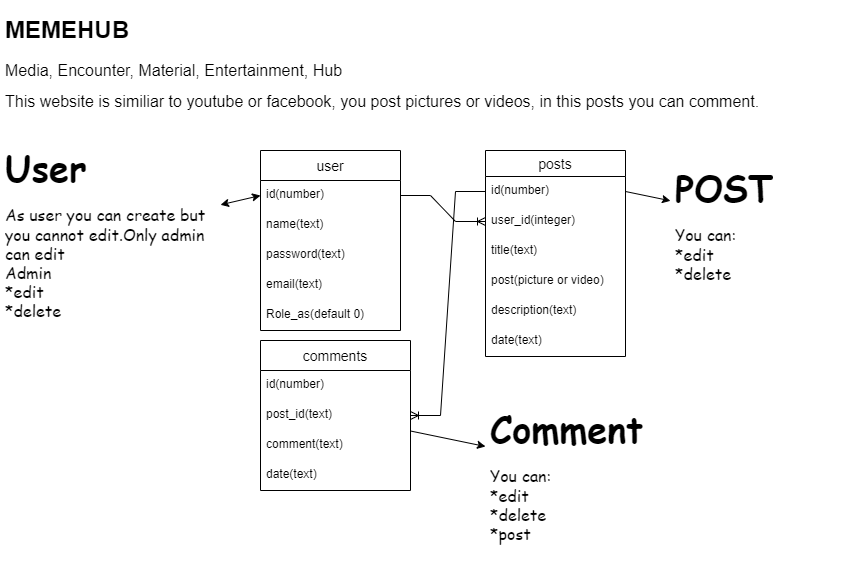

The diagram above was exported from draw.io. Its source (the exported page's mxGraphModel, read from the mxfile embedded in the PNG):
<mxGraphModel dx="2326" dy="2669" grid="1" gridSize="10" guides="1" tooltips="1" connect="1" arrows="1" fold="1" page="1" pageScale="1" pageWidth="850" pageHeight="2000" math="0" shadow="0">
  <root>
    <mxCell id="0" />
    <mxCell id="1" parent="0" />
    <mxCell id="iXM1GSCA5U_NIvhOGnTC-18" value="posts" style="swimlane;fontStyle=0;childLayout=stackLayout;horizontal=1;startSize=26;horizontalStack=0;resizeParent=1;resizeParentMax=0;resizeLast=0;collapsible=1;marginBottom=0;align=center;fontSize=14;" parent="1" vertex="1">
      <mxGeometry x="355" y="140" width="140" height="206" as="geometry" />
    </mxCell>
    <mxCell id="iXM1GSCA5U_NIvhOGnTC-19" value="id(number)" style="text;strokeColor=none;fillColor=none;spacingLeft=4;spacingRight=4;overflow=hidden;rotatable=0;points=[[0,0.5],[1,0.5]];portConstraint=eastwest;fontSize=12;" parent="iXM1GSCA5U_NIvhOGnTC-18" vertex="1">
      <mxGeometry y="26" width="140" height="30" as="geometry" />
    </mxCell>
    <mxCell id="iXM1GSCA5U_NIvhOGnTC-20" value="user_id(integer)" style="text;strokeColor=none;fillColor=none;spacingLeft=4;spacingRight=4;overflow=hidden;rotatable=0;points=[[0,0.5],[1,0.5]];portConstraint=eastwest;fontSize=12;" parent="iXM1GSCA5U_NIvhOGnTC-18" vertex="1">
      <mxGeometry y="56" width="140" height="30" as="geometry" />
    </mxCell>
    <mxCell id="iXM1GSCA5U_NIvhOGnTC-21" value="title(text)" style="text;strokeColor=none;fillColor=none;spacingLeft=4;spacingRight=4;overflow=hidden;rotatable=0;points=[[0,0.5],[1,0.5]];portConstraint=eastwest;fontSize=12;" parent="iXM1GSCA5U_NIvhOGnTC-18" vertex="1">
      <mxGeometry y="86" width="140" height="30" as="geometry" />
    </mxCell>
    <mxCell id="iXM1GSCA5U_NIvhOGnTC-75" value="post(picture or video)" style="text;strokeColor=none;fillColor=none;spacingLeft=4;spacingRight=4;overflow=hidden;rotatable=0;points=[[0,0.5],[1,0.5]];portConstraint=eastwest;fontSize=12;" parent="iXM1GSCA5U_NIvhOGnTC-18" vertex="1">
      <mxGeometry y="116" width="140" height="30" as="geometry" />
    </mxCell>
    <mxCell id="H01jN8ltXro0p7bD0dmX-37" value="description(text)" style="text;strokeColor=none;fillColor=none;spacingLeft=4;spacingRight=4;overflow=hidden;rotatable=0;points=[[0,0.5],[1,0.5]];portConstraint=eastwest;fontSize=12;" parent="iXM1GSCA5U_NIvhOGnTC-18" vertex="1">
      <mxGeometry y="146" width="140" height="30" as="geometry" />
    </mxCell>
    <mxCell id="JjwdguXVhLXf6FREF6zB-13" value="date(text)" style="text;strokeColor=none;fillColor=none;spacingLeft=4;spacingRight=4;overflow=hidden;rotatable=0;points=[[0,0.5],[1,0.5]];portConstraint=eastwest;fontSize=12;" parent="iXM1GSCA5U_NIvhOGnTC-18" vertex="1">
      <mxGeometry y="176" width="140" height="30" as="geometry" />
    </mxCell>
    <mxCell id="iXM1GSCA5U_NIvhOGnTC-30" value="user" style="swimlane;fontStyle=0;childLayout=stackLayout;horizontal=1;startSize=30;horizontalStack=0;resizeParent=1;resizeParentMax=0;resizeLast=0;collapsible=1;marginBottom=0;align=center;fontSize=14;" parent="1" vertex="1">
      <mxGeometry x="130" y="140" width="140" height="180" as="geometry" />
    </mxCell>
    <mxCell id="iXM1GSCA5U_NIvhOGnTC-31" value="id(number)" style="text;strokeColor=none;fillColor=none;spacingLeft=4;spacingRight=4;overflow=hidden;rotatable=0;points=[[0,0.5],[1,0.5]];portConstraint=eastwest;fontSize=12;" parent="iXM1GSCA5U_NIvhOGnTC-30" vertex="1">
      <mxGeometry y="30" width="140" height="30" as="geometry" />
    </mxCell>
    <mxCell id="iXM1GSCA5U_NIvhOGnTC-32" value="name(text)" style="text;strokeColor=none;fillColor=none;spacingLeft=4;spacingRight=4;overflow=hidden;rotatable=0;points=[[0,0.5],[1,0.5]];portConstraint=eastwest;fontSize=12;" parent="iXM1GSCA5U_NIvhOGnTC-30" vertex="1">
      <mxGeometry y="60" width="140" height="30" as="geometry" />
    </mxCell>
    <mxCell id="JjwdguXVhLXf6FREF6zB-10" value="password(text)" style="text;strokeColor=none;fillColor=none;spacingLeft=4;spacingRight=4;overflow=hidden;rotatable=0;points=[[0,0.5],[1,0.5]];portConstraint=eastwest;fontSize=12;" parent="iXM1GSCA5U_NIvhOGnTC-30" vertex="1">
      <mxGeometry y="90" width="140" height="30" as="geometry" />
    </mxCell>
    <mxCell id="JjwdguXVhLXf6FREF6zB-11" value="email(text)" style="text;strokeColor=none;fillColor=none;spacingLeft=4;spacingRight=4;overflow=hidden;rotatable=0;points=[[0,0.5],[1,0.5]];portConstraint=eastwest;fontSize=12;" parent="iXM1GSCA5U_NIvhOGnTC-30" vertex="1">
      <mxGeometry y="120" width="140" height="30" as="geometry" />
    </mxCell>
    <mxCell id="JjwdguXVhLXf6FREF6zB-12" value="Role_as(default 0)" style="text;strokeColor=none;fillColor=none;spacingLeft=4;spacingRight=4;overflow=hidden;rotatable=0;points=[[0,0.5],[1,0.5]];portConstraint=eastwest;fontSize=12;" parent="iXM1GSCA5U_NIvhOGnTC-30" vertex="1">
      <mxGeometry y="150" width="140" height="30" as="geometry" />
    </mxCell>
    <mxCell id="iXM1GSCA5U_NIvhOGnTC-59" value="comments" style="swimlane;fontStyle=0;childLayout=stackLayout;horizontal=1;startSize=30;horizontalStack=0;resizeParent=1;resizeParentMax=0;resizeLast=0;collapsible=1;marginBottom=0;align=center;fontSize=14;" parent="1" vertex="1">
      <mxGeometry x="130" y="330" width="150" height="150" as="geometry" />
    </mxCell>
    <mxCell id="iXM1GSCA5U_NIvhOGnTC-60" value="id(number)" style="text;strokeColor=none;fillColor=none;spacingLeft=4;spacingRight=4;overflow=hidden;rotatable=0;points=[[0,0.5],[1,0.5]];portConstraint=eastwest;fontSize=12;" parent="iXM1GSCA5U_NIvhOGnTC-59" vertex="1">
      <mxGeometry y="30" width="150" height="30" as="geometry" />
    </mxCell>
    <mxCell id="vVPDkOQeUNcIYiX5Zm6P-1" value="post_id(text)" style="text;strokeColor=none;fillColor=none;spacingLeft=4;spacingRight=4;overflow=hidden;rotatable=0;points=[[0,0.5],[1,0.5]];portConstraint=eastwest;fontSize=12;" parent="iXM1GSCA5U_NIvhOGnTC-59" vertex="1">
      <mxGeometry y="60" width="150" height="30" as="geometry" />
    </mxCell>
    <mxCell id="iXM1GSCA5U_NIvhOGnTC-62" value="comment(text)" style="text;strokeColor=none;fillColor=none;spacingLeft=4;spacingRight=4;overflow=hidden;rotatable=0;points=[[0,0.5],[1,0.5]];portConstraint=eastwest;fontSize=12;" parent="iXM1GSCA5U_NIvhOGnTC-59" vertex="1">
      <mxGeometry y="90" width="150" height="30" as="geometry" />
    </mxCell>
    <mxCell id="H01jN8ltXro0p7bD0dmX-2" value="date(text)" style="text;strokeColor=none;fillColor=none;spacingLeft=4;spacingRight=4;overflow=hidden;rotatable=0;points=[[0,0.5],[1,0.5]];portConstraint=eastwest;fontSize=12;" parent="iXM1GSCA5U_NIvhOGnTC-59" vertex="1">
      <mxGeometry y="120" width="150" height="30" as="geometry" />
    </mxCell>
    <mxCell id="JjwdguXVhLXf6FREF6zB-15" value="" style="edgeStyle=entityRelationEdgeStyle;fontSize=12;html=1;endArrow=ERoneToMany;rounded=0;" parent="1" source="iXM1GSCA5U_NIvhOGnTC-31" target="iXM1GSCA5U_NIvhOGnTC-20" edge="1">
      <mxGeometry width="100" height="100" relative="1" as="geometry">
        <mxPoint x="390" y="390" as="sourcePoint" />
        <mxPoint x="490" y="290" as="targetPoint" />
      </mxGeometry>
    </mxCell>
    <mxCell id="uAauWqxehe3CFDBf31ga-3" value="&lt;h1&gt;&lt;font style=&quot;font-size: 24px;&quot;&gt;MEMEHUB&lt;/font&gt;&lt;/h1&gt;&lt;p&gt;&lt;font size=&quot;3&quot;&gt;Media, Encounter, Material, Entertainment, Hub&lt;br&gt;&lt;/font&gt;&lt;/p&gt;&lt;p&gt;&lt;font size=&quot;3&quot;&gt;This website is similiar to youtube or facebook, you post pictures or videos, in this posts you can comment.&lt;/font&gt;&lt;/p&gt;" style="text;html=1;strokeColor=none;fillColor=none;spacing=5;spacingTop=-20;whiteSpace=wrap;overflow=hidden;rounded=0;" parent="1" vertex="1">
      <mxGeometry x="-130" width="790" height="120" as="geometry" />
    </mxCell>
    <mxCell id="uAauWqxehe3CFDBf31ga-4" value="&lt;h1&gt;&lt;font style=&quot;font-size: 36px;&quot;&gt;POST&lt;/font&gt;&lt;/h1&gt;&lt;p&gt;&lt;font size=&quot;3&quot;&gt;You can:&lt;br&gt;*edit&lt;br&gt;*delete&lt;br&gt;&lt;span style=&quot;background-color: initial;&quot;&gt;*post&lt;/span&gt;&lt;/font&gt;&lt;/p&gt;" style="text;html=1;strokeColor=none;fillColor=none;spacing=5;spacingTop=-20;whiteSpace=wrap;overflow=hidden;rounded=0;fontFamily=Comic Sans MS;" parent="1" vertex="1">
      <mxGeometry x="540" y="150" width="190" height="120" as="geometry" />
    </mxCell>
    <mxCell id="uAauWqxehe3CFDBf31ga-5" value="&lt;h1&gt;&lt;span style=&quot;font-size: 36px;&quot;&gt;Comment&lt;/span&gt;&lt;/h1&gt;&lt;p&gt;&lt;font size=&quot;3&quot;&gt;You can:&lt;br&gt;*edit&lt;br&gt;*delete&lt;br&gt;&lt;span style=&quot;background-color: initial;&quot;&gt;*post&lt;/span&gt;&lt;/font&gt;&lt;/p&gt;" style="text;html=1;strokeColor=none;fillColor=none;spacing=5;spacingTop=-20;whiteSpace=wrap;overflow=hidden;rounded=0;fontFamily=Comic Sans MS;" parent="1" vertex="1">
      <mxGeometry x="355" y="391" width="190" height="180" as="geometry" />
    </mxCell>
    <mxCell id="uAauWqxehe3CFDBf31ga-6" value="" style="endArrow=classic;html=1;rounded=0;fontFamily=Comic Sans MS;fontSize=24;entryX=0;entryY=0.25;entryDx=0;entryDy=0;" parent="1" source="iXM1GSCA5U_NIvhOGnTC-59" target="uAauWqxehe3CFDBf31ga-5" edge="1">
      <mxGeometry width="50" height="50" relative="1" as="geometry">
        <mxPoint x="370" y="310" as="sourcePoint" />
        <mxPoint x="420" y="260" as="targetPoint" />
      </mxGeometry>
    </mxCell>
    <mxCell id="uAauWqxehe3CFDBf31ga-7" value="" style="endArrow=classic;html=1;rounded=0;fontFamily=Comic Sans MS;fontSize=24;exitX=1;exitY=0.5;exitDx=0;exitDy=0;" parent="1" source="iXM1GSCA5U_NIvhOGnTC-19" target="uAauWqxehe3CFDBf31ga-4" edge="1">
      <mxGeometry width="50" height="50" relative="1" as="geometry">
        <mxPoint x="370" y="310" as="sourcePoint" />
        <mxPoint x="420" y="260" as="targetPoint" />
      </mxGeometry>
    </mxCell>
    <mxCell id="uAauWqxehe3CFDBf31ga-8" value="&lt;h1&gt;&lt;span style=&quot;font-size: 36px;&quot;&gt;User&lt;/span&gt;&lt;/h1&gt;&lt;p&gt;&lt;font size=&quot;3&quot;&gt;As user you can create but you cannot edit.Only admin can edit&lt;br&gt;Admin&lt;br&gt;*edit&lt;br&gt;*delete&lt;br&gt;&lt;span style=&quot;background-color: initial;&quot;&gt;*post&lt;/span&gt;&lt;/font&gt;&lt;/p&gt;" style="text;html=1;strokeColor=none;fillColor=none;spacing=5;spacingTop=-20;whiteSpace=wrap;overflow=hidden;rounded=0;fontFamily=Comic Sans MS;" parent="1" vertex="1">
      <mxGeometry x="-130" y="130" width="220" height="180" as="geometry" />
    </mxCell>
    <mxCell id="uAauWqxehe3CFDBf31ga-9" value="" style="endArrow=classic;startArrow=classic;html=1;rounded=0;fontFamily=Comic Sans MS;fontSize=24;entryX=0;entryY=0.5;entryDx=0;entryDy=0;" parent="1" source="uAauWqxehe3CFDBf31ga-8" target="iXM1GSCA5U_NIvhOGnTC-31" edge="1">
      <mxGeometry width="50" height="50" relative="1" as="geometry">
        <mxPoint x="380" y="310" as="sourcePoint" />
        <mxPoint x="430" y="260" as="targetPoint" />
      </mxGeometry>
    </mxCell>
    <mxCell id="wNMw-6pi-4lSciFm4Fep-3" value="" style="edgeStyle=entityRelationEdgeStyle;fontSize=12;html=1;endArrow=ERoneToMany;rounded=0;" edge="1" parent="1" source="iXM1GSCA5U_NIvhOGnTC-19" target="vVPDkOQeUNcIYiX5Zm6P-1">
      <mxGeometry width="100" height="100" relative="1" as="geometry">
        <mxPoint x="280" y="195" as="sourcePoint" />
        <mxPoint x="365" y="221" as="targetPoint" />
      </mxGeometry>
    </mxCell>
  </root>
</mxGraphModel>